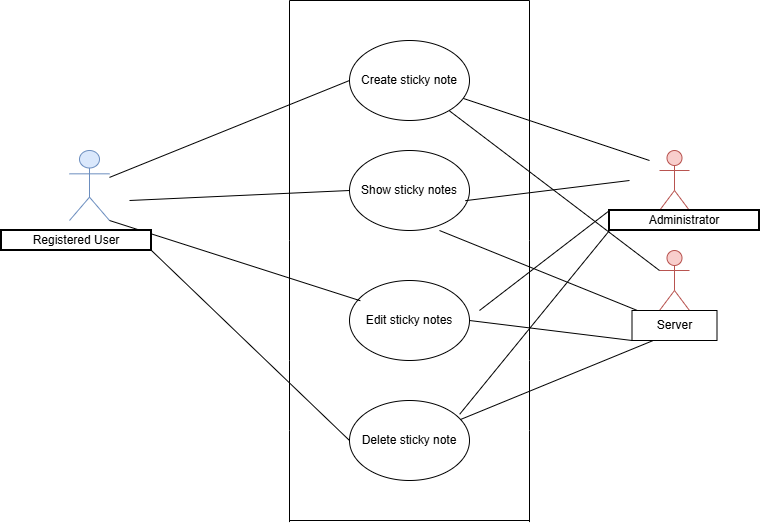

The diagram above was exported from draw.io. Its source (the exported page's mxGraphModel, read from the mxfile embedded in the PNG):
<mxGraphModel dx="1869" dy="562" grid="1" gridSize="10" guides="1" tooltips="1" connect="1" arrows="1" fold="1" page="1" pageScale="1" pageWidth="827" pageHeight="1169" math="0" shadow="0">
  <root>
    <mxCell id="0" />
    <mxCell id="1" parent="0" />
    <mxCell id="QBoskFrlRDauwI3ir6RS-1" value="Create sticky note" style="ellipse;whiteSpace=wrap;html=1;" parent="1" vertex="1">
      <mxGeometry x="300" y="120" width="120" height="80" as="geometry" />
    </mxCell>
    <mxCell id="QBoskFrlRDauwI3ir6RS-2" value="" style="endArrow=none;html=1;rounded=0;" parent="1" edge="1">
      <mxGeometry width="50" height="50" relative="1" as="geometry">
        <mxPoint x="240" y="320" as="sourcePoint" />
        <mxPoint x="240" y="80" as="targetPoint" />
      </mxGeometry>
    </mxCell>
    <mxCell id="QBoskFrlRDauwI3ir6RS-5" value="" style="endArrow=none;html=1;rounded=0;" parent="1" edge="1">
      <mxGeometry width="50" height="50" relative="1" as="geometry">
        <mxPoint x="480" y="320" as="sourcePoint" />
        <mxPoint x="480" y="80" as="targetPoint" />
      </mxGeometry>
    </mxCell>
    <mxCell id="QBoskFrlRDauwI3ir6RS-6" value="" style="endArrow=none;html=1;rounded=0;exitX=0;exitY=0.5;exitDx=0;exitDy=0;" parent="1" source="QBoskFrlRDauwI3ir6RS-1" target="QBoskFrlRDauwI3ir6RS-7" edge="1">
      <mxGeometry width="50" height="50" relative="1" as="geometry">
        <mxPoint x="240" y="70" as="sourcePoint" />
        <mxPoint x="480" y="80" as="targetPoint" />
      </mxGeometry>
    </mxCell>
    <mxCell id="QBoskFrlRDauwI3ir6RS-7" value="Actor" style="shape=umlActor;verticalLabelPosition=bottom;verticalAlign=top;html=1;outlineConnect=0;fillColor=#dae8fc;strokeColor=#6c8ebf;" parent="1" vertex="1">
      <mxGeometry x="20" y="230" width="40" height="70" as="geometry" />
    </mxCell>
    <mxCell id="QBoskFrlRDauwI3ir6RS-8" value="Show sticky notes" style="ellipse;whiteSpace=wrap;html=1;" parent="1" vertex="1">
      <mxGeometry x="300" y="230" width="120" height="80" as="geometry" />
    </mxCell>
    <mxCell id="QBoskFrlRDauwI3ir6RS-9" value="Edit sticky notes" style="ellipse;whiteSpace=wrap;html=1;" parent="1" vertex="1">
      <mxGeometry x="300" y="360" width="120" height="80" as="geometry" />
    </mxCell>
    <mxCell id="QBoskFrlRDauwI3ir6RS-12" value="" style="endArrow=none;html=1;rounded=0;entryX=0.09;entryY=0.253;entryDx=0;entryDy=0;entryPerimeter=0;exitX=1;exitY=1;exitDx=0;exitDy=0;exitPerimeter=0;" parent="1" source="QBoskFrlRDauwI3ir6RS-7" target="QBoskFrlRDauwI3ir6RS-9" edge="1">
      <mxGeometry width="50" height="50" relative="1" as="geometry">
        <mxPoint x="60" y="310" as="sourcePoint" />
        <mxPoint x="100" y="310" as="targetPoint" />
      </mxGeometry>
    </mxCell>
    <mxCell id="QBoskFrlRDauwI3ir6RS-14" value="" style="endArrow=none;html=1;rounded=0;" parent="1" edge="1">
      <mxGeometry width="50" height="50" relative="1" as="geometry">
        <mxPoint x="480" y="440" as="sourcePoint" />
        <mxPoint x="480" y="320" as="targetPoint" />
      </mxGeometry>
    </mxCell>
    <mxCell id="QBoskFrlRDauwI3ir6RS-15" value="" style="endArrow=none;html=1;rounded=0;" parent="1" edge="1">
      <mxGeometry width="50" height="50" relative="1" as="geometry">
        <mxPoint x="240" y="80" as="sourcePoint" />
        <mxPoint x="480" y="80" as="targetPoint" />
      </mxGeometry>
    </mxCell>
    <mxCell id="QBoskFrlRDauwI3ir6RS-16" value="" style="endArrow=none;html=1;rounded=0;" parent="1" edge="1">
      <mxGeometry width="50" height="50" relative="1" as="geometry">
        <mxPoint x="240" y="440" as="sourcePoint" />
        <mxPoint x="240" y="320" as="targetPoint" />
      </mxGeometry>
    </mxCell>
    <mxCell id="QBoskFrlRDauwI3ir6RS-18" value="" style="endArrow=none;html=1;rounded=0;" parent="1" edge="1">
      <mxGeometry width="50" height="50" relative="1" as="geometry">
        <mxPoint x="480" y="510" as="sourcePoint" />
        <mxPoint x="480" y="440" as="targetPoint" />
      </mxGeometry>
    </mxCell>
    <mxCell id="QBoskFrlRDauwI3ir6RS-19" value="" style="endArrow=none;html=1;rounded=0;" parent="1" edge="1">
      <mxGeometry width="50" height="50" relative="1" as="geometry">
        <mxPoint x="240" y="510" as="sourcePoint" />
        <mxPoint x="240" y="440" as="targetPoint" />
      </mxGeometry>
    </mxCell>
    <mxCell id="QBoskFrlRDauwI3ir6RS-24" value="Actor" style="shape=umlActor;verticalLabelPosition=bottom;verticalAlign=top;html=1;outlineConnect=0;fillColor=#f8cecc;strokeColor=#b85450;" parent="1" vertex="1">
      <mxGeometry x="610" y="230" width="30" height="60" as="geometry" />
    </mxCell>
    <mxCell id="QBoskFrlRDauwI3ir6RS-25" value="Administrator" style="whiteSpace=wrap;strokeWidth=2;" parent="1" vertex="1">
      <mxGeometry x="560" y="290" width="150" height="20" as="geometry" />
    </mxCell>
    <mxCell id="QBoskFrlRDauwI3ir6RS-26" value="Registered User" style="whiteSpace=wrap;strokeWidth=2;" parent="1" vertex="1">
      <mxGeometry x="-48" y="310" width="150" height="20" as="geometry" />
    </mxCell>
    <mxCell id="QBoskFrlRDauwI3ir6RS-31" value="" style="endArrow=none;html=1;rounded=0;exitX=0.965;exitY=0.627;exitDx=0;exitDy=0;exitPerimeter=0;" parent="1" source="QBoskFrlRDauwI3ir6RS-8" edge="1">
      <mxGeometry width="50" height="50" relative="1" as="geometry">
        <mxPoint x="410" y="330" as="sourcePoint" />
        <mxPoint x="580" y="260" as="targetPoint" />
      </mxGeometry>
    </mxCell>
    <mxCell id="QBoskFrlRDauwI3ir6RS-32" value="" style="endArrow=none;html=1;rounded=0;entryX=0;entryY=0;entryDx=0;entryDy=0;" parent="1" target="QBoskFrlRDauwI3ir6RS-25" edge="1">
      <mxGeometry width="50" height="50" relative="1" as="geometry">
        <mxPoint x="430" y="390" as="sourcePoint" />
        <mxPoint x="460" y="280" as="targetPoint" />
      </mxGeometry>
    </mxCell>
    <mxCell id="QBoskFrlRDauwI3ir6RS-33" value="" style="endArrow=none;html=1;rounded=0;" parent="1" source="QBoskFrlRDauwI3ir6RS-1" edge="1">
      <mxGeometry width="50" height="50" relative="1" as="geometry">
        <mxPoint x="410" y="330" as="sourcePoint" />
        <mxPoint x="600" y="240" as="targetPoint" />
      </mxGeometry>
    </mxCell>
    <mxCell id="ExD13vFaUBBrj6fC6LqK-1" value="Actor" style="shape=umlActor;verticalLabelPosition=bottom;verticalAlign=top;html=1;outlineConnect=0;fillColor=#f8cecc;strokeColor=#b85450;" parent="1" vertex="1">
      <mxGeometry x="610" y="330" width="30" height="60" as="geometry" />
    </mxCell>
    <mxCell id="ExD13vFaUBBrj6fC6LqK-2" value="Delete sticky note" style="ellipse;whiteSpace=wrap;html=1;" parent="1" vertex="1">
      <mxGeometry x="300" y="480" width="120" height="80" as="geometry" />
    </mxCell>
    <mxCell id="ExD13vFaUBBrj6fC6LqK-3" value="" style="endArrow=none;html=1;rounded=0;entryX=0.25;entryY=1;entryDx=0;entryDy=0;" parent="1" source="ExD13vFaUBBrj6fC6LqK-2" target="ExD13vFaUBBrj6fC6LqK-5" edge="1">
      <mxGeometry width="50" height="50" relative="1" as="geometry">
        <mxPoint x="370" y="320" as="sourcePoint" />
        <mxPoint x="580" y="450" as="targetPoint" />
      </mxGeometry>
    </mxCell>
    <mxCell id="ExD13vFaUBBrj6fC6LqK-5" value="Server" style="rounded=0;whiteSpace=wrap;html=1;" parent="1" vertex="1">
      <mxGeometry x="582.5" y="390" width="85" height="30" as="geometry" />
    </mxCell>
    <mxCell id="ExD13vFaUBBrj6fC6LqK-8" value="" style="endArrow=none;html=1;rounded=0;entryX=0;entryY=1;entryDx=0;entryDy=0;exitX=1;exitY=0.5;exitDx=0;exitDy=0;" parent="1" source="QBoskFrlRDauwI3ir6RS-9" target="ExD13vFaUBBrj6fC6LqK-5" edge="1">
      <mxGeometry width="50" height="50" relative="1" as="geometry">
        <mxPoint x="390" y="310" as="sourcePoint" />
        <mxPoint x="440" y="260" as="targetPoint" />
      </mxGeometry>
    </mxCell>
    <mxCell id="ExD13vFaUBBrj6fC6LqK-10" value="" style="endArrow=none;html=1;rounded=0;" parent="1" target="ExD13vFaUBBrj6fC6LqK-5" edge="1">
      <mxGeometry width="50" height="50" relative="1" as="geometry">
        <mxPoint x="390" y="310" as="sourcePoint" />
        <mxPoint x="440" y="260" as="targetPoint" />
      </mxGeometry>
    </mxCell>
    <mxCell id="ExD13vFaUBBrj6fC6LqK-11" value="" style="endArrow=none;html=1;rounded=0;exitX=0;exitY=0.5;exitDx=0;exitDy=0;" parent="1" source="QBoskFrlRDauwI3ir6RS-8" edge="1">
      <mxGeometry width="50" height="50" relative="1" as="geometry">
        <mxPoint x="390" y="310" as="sourcePoint" />
        <mxPoint x="80" y="280" as="targetPoint" />
      </mxGeometry>
    </mxCell>
    <mxCell id="ExD13vFaUBBrj6fC6LqK-12" value="" style="endArrow=none;html=1;rounded=0;entryX=1;entryY=1;entryDx=0;entryDy=0;exitX=0;exitY=0.5;exitDx=0;exitDy=0;" parent="1" source="ExD13vFaUBBrj6fC6LqK-2" target="QBoskFrlRDauwI3ir6RS-26" edge="1">
      <mxGeometry width="50" height="50" relative="1" as="geometry">
        <mxPoint x="390" y="310" as="sourcePoint" />
        <mxPoint x="440" y="260" as="targetPoint" />
      </mxGeometry>
    </mxCell>
    <mxCell id="ExD13vFaUBBrj6fC6LqK-13" value="" style="endArrow=none;html=1;rounded=0;" parent="1" edge="1">
      <mxGeometry width="50" height="50" relative="1" as="geometry">
        <mxPoint x="480" y="601.6000366210938" as="sourcePoint" />
        <mxPoint x="480" y="510" as="targetPoint" />
      </mxGeometry>
    </mxCell>
    <mxCell id="ExD13vFaUBBrj6fC6LqK-14" value="" style="endArrow=none;html=1;rounded=0;" parent="1" edge="1">
      <mxGeometry width="50" height="50" relative="1" as="geometry">
        <mxPoint x="240" y="601.5999755859375" as="sourcePoint" />
        <mxPoint x="240" y="510" as="targetPoint" />
      </mxGeometry>
    </mxCell>
    <mxCell id="ExD13vFaUBBrj6fC6LqK-15" value="" style="endArrow=none;html=1;rounded=0;entryX=0;entryY=1;entryDx=0;entryDy=0;exitX=0.918;exitY=0.172;exitDx=0;exitDy=0;exitPerimeter=0;" parent="1" source="ExD13vFaUBBrj6fC6LqK-2" target="QBoskFrlRDauwI3ir6RS-25" edge="1">
      <mxGeometry width="50" height="50" relative="1" as="geometry">
        <mxPoint x="390" y="390" as="sourcePoint" />
        <mxPoint x="440" y="340" as="targetPoint" />
      </mxGeometry>
    </mxCell>
    <mxCell id="ExD13vFaUBBrj6fC6LqK-16" value="" style="endArrow=none;html=1;rounded=0;" parent="1" edge="1">
      <mxGeometry width="50" height="50" relative="1" as="geometry">
        <mxPoint x="480" y="600" as="sourcePoint" />
        <mxPoint x="240" y="600" as="targetPoint" />
      </mxGeometry>
    </mxCell>
    <mxCell id="ExD13vFaUBBrj6fC6LqK-17" value="" style="endArrow=none;html=1;rounded=0;entryX=0;entryY=0.3333333333333333;entryDx=0;entryDy=0;entryPerimeter=0;" parent="1" source="QBoskFrlRDauwI3ir6RS-1" target="ExD13vFaUBBrj6fC6LqK-1" edge="1">
      <mxGeometry width="50" height="50" relative="1" as="geometry">
        <mxPoint x="390" y="390" as="sourcePoint" />
        <mxPoint x="440" y="340" as="targetPoint" />
      </mxGeometry>
    </mxCell>
  </root>
</mxGraphModel>